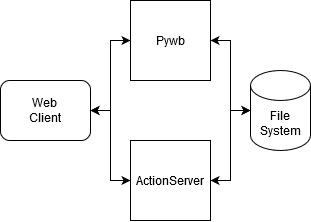

The diagram above was exported from draw.io. Its source (the exported page's mxGraphModel, read from the mxfile embedded in the PNG):
<mxGraphModel dx="1718" dy="959" grid="1" gridSize="10" guides="1" tooltips="1" connect="1" arrows="1" fold="1" page="1" pageScale="1" pageWidth="850" pageHeight="1100" math="0" shadow="0">
  <root>
    <mxCell id="0" />
    <mxCell id="1" parent="0" />
    <mxCell id="HBmbSFLBah-EJq8p8Va6-7" style="edgeStyle=orthogonalEdgeStyle;rounded=0;orthogonalLoop=1;jettySize=auto;html=1;startArrow=classic;startFill=1;exitX=1;exitY=0.5;exitDx=0;exitDy=0;entryX=0;entryY=0.5;entryDx=0;entryDy=0;" edge="1" parent="1" source="HBmbSFLBah-EJq8p8Va6-2" target="HBmbSFLBah-EJq8p8Va6-4">
      <mxGeometry relative="1" as="geometry">
        <mxPoint x="171" y="430" as="sourcePoint" />
      </mxGeometry>
    </mxCell>
    <mxCell id="HBmbSFLBah-EJq8p8Va6-2" value="Web&lt;br&gt;&lt;div&gt;Client&lt;/div&gt;" style="rounded=1;whiteSpace=wrap;html=1;" vertex="1" parent="1">
      <mxGeometry x="80" y="450" width="90" height="60" as="geometry" />
    </mxCell>
    <mxCell id="HBmbSFLBah-EJq8p8Va6-16" style="edgeStyle=orthogonalEdgeStyle;rounded=0;orthogonalLoop=1;jettySize=auto;html=1;entryX=0;entryY=0.5;entryDx=0;entryDy=0;entryPerimeter=0;startArrow=classic;startFill=1;" edge="1" parent="1" source="HBmbSFLBah-EJq8p8Va6-4" target="HBmbSFLBah-EJq8p8Va6-14">
      <mxGeometry relative="1" as="geometry" />
    </mxCell>
    <mxCell id="HBmbSFLBah-EJq8p8Va6-4" value="Pywb" style="whiteSpace=wrap;html=1;aspect=fixed;" vertex="1" parent="1">
      <mxGeometry x="210" y="370" width="80" height="80" as="geometry" />
    </mxCell>
    <mxCell id="HBmbSFLBah-EJq8p8Va6-12" style="edgeStyle=orthogonalEdgeStyle;rounded=0;orthogonalLoop=1;jettySize=auto;html=1;entryX=1;entryY=0.5;entryDx=0;entryDy=0;startArrow=classic;startFill=1;" edge="1" parent="1" source="HBmbSFLBah-EJq8p8Va6-5" target="HBmbSFLBah-EJq8p8Va6-2">
      <mxGeometry relative="1" as="geometry" />
    </mxCell>
    <mxCell id="HBmbSFLBah-EJq8p8Va6-17" style="edgeStyle=orthogonalEdgeStyle;rounded=0;orthogonalLoop=1;jettySize=auto;html=1;startArrow=classic;startFill=1;" edge="1" parent="1" source="HBmbSFLBah-EJq8p8Va6-14">
      <mxGeometry relative="1" as="geometry">
        <mxPoint x="380.0000000000002" y="480" as="targetPoint" />
        <Array as="points">
          <mxPoint x="335" y="480" />
        </Array>
      </mxGeometry>
    </mxCell>
    <mxCell id="HBmbSFLBah-EJq8p8Va6-5" value="ActionServer" style="whiteSpace=wrap;html=1;aspect=fixed;" vertex="1" parent="1">
      <mxGeometry x="210" y="510" width="80" height="80" as="geometry" />
    </mxCell>
    <mxCell id="HBmbSFLBah-EJq8p8Va6-14" value="&lt;div&gt;File&lt;/div&gt;&lt;div&gt;System&lt;/div&gt;" style="shape=cylinder3;whiteSpace=wrap;html=1;boundedLbl=1;backgroundOutline=1;size=15;fillColor=#FFFFFF;" vertex="1" parent="1">
      <mxGeometry x="330" y="440" width="60" height="80" as="geometry" />
    </mxCell>
    <mxCell id="HBmbSFLBah-EJq8p8Va6-18" style="edgeStyle=orthogonalEdgeStyle;rounded=0;orthogonalLoop=1;jettySize=auto;html=1;startArrow=classic;startFill=1;exitX=1;exitY=0.5;exitDx=0;exitDy=0;" edge="1" parent="1" source="HBmbSFLBah-EJq8p8Va6-5" target="HBmbSFLBah-EJq8p8Va6-14">
      <mxGeometry relative="1" as="geometry">
        <mxPoint x="380" y="480" as="targetPoint" />
        <mxPoint x="290" y="580" as="sourcePoint" />
        <Array as="points">
          <mxPoint x="310" y="550" />
          <mxPoint x="310" y="480" />
        </Array>
      </mxGeometry>
    </mxCell>
  </root>
</mxGraphModel>